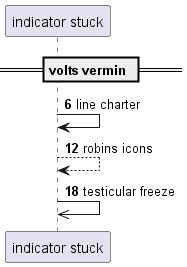

The diagram above was rendered by PlantUML. Its source (embedded in the PNG):
@startuml
participant "indicator stuck" as 0
== volts vermin ==
autonumber 6 6
0 -> 0: line charter
0 --> 0: robins icons
0 ->> 0: testicular freeze
autonumber stop
@enduml